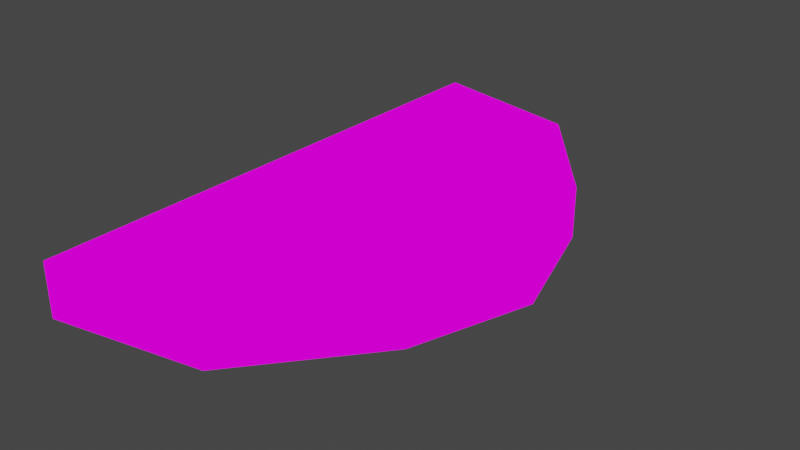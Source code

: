 # Source: buta.blend  (saved by Blender 2.80.75; exported with 4.5.12 LTS)
import bpy
from mathutils import Matrix  # noqa: F401  (used for matrix-valued properties, if any)

bpy.ops.wm.read_factory_settings(use_empty=True)
scene = bpy.context.scene
scene.name = 'Scene'

# ---- collections
col_collection = bpy.data.collections.new('Collection'); scene.collection.children.link(col_collection)

# ---- images (referenced by path relative to the original .blend; pixels are not part of the script)
import os
ASSET_DIR = os.environ.get("B2B_ASSET_DIR", "")  # directory of the original .blend (textures are referenced by path, not embedded)
HERE = os.path.dirname(os.path.abspath(__file__))  # packed textures are extracted next to this script under _unpacked/

def load_image(name, relpath, width, height, colorspace="sRGB"):
    """Load a texture the original file referenced (path relative to the .blend, or extracted next to this script)."""
    p = next((c for c in (os.path.join(HERE, relpath), os.path.join(ASSET_DIR, relpath)) if relpath and os.path.exists(c)), "")
    if p:
        img = bpy.data.images.load(p, check_existing=True)
        img.name = name
    else:  # same state as the original file: an image datablock whose file is absent (Cycles renders it pink)
        img = bpy.data.images.new(name, width, height)
        img.source = "FILE"
        img.filepath = "//" + (relpath or name)
    img.colorspace_settings.name = colorspace
    return img
img_buta_png = load_image('buta.png', 'buta.png', 1024, 1024, 'sRGB')

# ---- materials (node trees are filled in below, after node groups)
mat_buta = bpy.data.materials.new('buta')
mat_buta.use_transparent_shadow = False

# ---- material node trees
mat_buta.use_nodes = True; mat_buta.node_tree.nodes.clear()
_N = mat_buta.node_tree.nodes; _L = mat_buta.node_tree.links
n0 = _N.new('ShaderNodeOutputMaterial'); n0.name = 'Material Output'; n0.location = (300, 300)
n1 = _N.new('ShaderNodeEmission'); n1.name = 'Emission'; n1.location = (10, 300)
n2 = _N.new('ShaderNodeTexImage'); n2.name = 'Image Texture'; n2.location = (-280, 260)
n2.image = img_buta_png
_L.new(n1.outputs[0], n0.inputs[0])
_L.new(n2.outputs[0], n1.inputs[0])
n0.is_active_output = True

# ---- world
world_world = bpy.data.worlds.new('World'); scene.world = world_world
world_world.use_nodes = True; world_world.node_tree.nodes.clear()
_N = world_world.node_tree.nodes; _L = world_world.node_tree.links
n0 = _N.new('ShaderNodeOutputWorld'); n0.name = 'World Output'; n0.location = (300, 300)
n1 = _N.new('ShaderNodeBackground'); n1.name = 'Background'; n1.location = (10, 300)
n1.inputs[0].default_value = (0.05088, 0.05088, 0.05088, 1.0)
_L.new(n1.outputs[0], n0.inputs[0])
n0.is_active_output = True
world_world.color = (0.05088, 0.05088, 0.05088)
world_world.use_sun_shadow = False
world_world.sun_shadow_jitter_overblur = 0.0

# ---- meshes
me_cube_001 = bpy.data.meshes.new('Cube.001')
me_cube_001.from_pydata([(-0.6449, -1.0, -0.8433), (-0.6449, -1.0, 0.8433), (-0.6449, 1.0, -0.8433), (-0.6449, 1.0, 0.8433), (-0.07434, -0.9016, -0.7604), (-0.07434, -0.9016, 0.7604), (-0.07434, 0.9016, -0.7604), (-0.07434, 0.9016, 0.7604), (-0.6449, 0.0, -0.8433), (-0.6449, 0.0, 0.8433), (0.4231, 0.0, -0.8433), (0.4231, 0.0, 0.8433), (-0.6449, -0.5, -0.8433), (0.2853, -0.4508, 0.8018), (-0.6449, -0.5, 0.8433), (0.2853, -0.4508, -0.8018), (-0.6449, 0.5, 0.8433), (0.2853, 0.4508, -0.8018), (-0.6449, 0.5, -0.8433), (0.2853, 0.4508, 0.8018)], [], [(18, 16, 3, 2), (2, 3, 7, 6), (15, 13, 5, 4), (4, 5, 1, 0), (12, 15, 4, 0), (13, 14, 1, 5), (19, 16, 9, 11), (18, 17, 10, 8), (17, 19, 11, 10), (12, 14, 9, 8), (0, 1, 14, 12), (11, 9, 14, 13), (8, 10, 15, 12), (10, 11, 13, 15), (6, 7, 19, 17), (2, 6, 17, 18), (7, 3, 16, 19), (8, 9, 16, 18)])
_uv = me_cube_001.uv_layers.new(name='UVMap')
_uv.uv.foreach_set('vector', [0.3237, 0.5947, 0.3237, 0.5947, 0.4157, 0.7625, 0.4157, 0.7625, 0.4157, 0.7625, 0.4157, 0.7625, 0.6059, 0.6153, 0.6059, 0.6153, 0.4884, 0.08939, 0.4884, 0.08939, 0.2741, 0.01008, 0.2741, 0.01008, 0.2741, 0.01008, 0.2741, 0.01008, 0.04766, 0.09128, 0.04766, 0.09128, 0.1397, 0.2591, 0.4884, 0.08939, 0.2741, 0.01008, 0.04766, 0.09128, 0.4884, 0.08939, 0.1397, 0.2591, 0.04766, 0.09128, 0.2741, 0.01008, 0.6543, 0.392, 0.3237, 0.5947, 0.2317, 0.4269, 0.6217, 0.2131, 0.3237, 0.5947, 0.6543, 0.392, 0.6217, 0.2131, 0.2317, 0.4269, 0.6543, 0.392, 0.6543, 0.392, 0.6217, 0.2131, 0.6217, 0.2131, 0.1397, 0.2591, 0.1397, 0.2591, 0.2317, 0.4269, 0.2317, 0.4269, 0.04766, 0.09128, 0.04766, 0.09128, 0.1397, 0.2591, 0.1397, 0.2591, 0.6217, 0.2131, 0.2317, 0.4269, 0.1397, 0.2591, 0.4884, 0.08939, 0.2317, 0.4269, 0.6217, 0.2131, 0.4884, 0.08939, 0.1397, 0.2591, 0.6217, 0.2131, 0.6217, 0.2131, 0.4884, 0.08939, 0.4884, 0.08939, 0.6059, 0.6153, 0.6059, 0.6153, 0.6543, 0.392, 0.6543, 0.392, 0.4157, 0.7625, 0.6059, 0.6153, 0.6543, 0.392, 0.3237, 0.5947, 0.6059, 0.6153, 0.4157, 0.7625, 0.3237, 0.5947, 0.6543, 0.392, 0.2317, 0.4269, 0.2317, 0.4269, 0.3237, 0.5947, 0.3237, 0.5947])
me_cube_001.materials.append(mat_buta)
me_cube_001.use_remesh_preserve_volume = False
me_cube_001.use_remesh_preserve_attributes = False
me_cube_001.use_mirror_vertex_groups = False
me_cube_001.update()

# ---- objects
ob_cube = bpy.data.objects.new('Cube', me_cube_001)

# ---- transforms, parenting, visibility, modifiers, constraints
ob_cube.location = (0.0, 0.0, 0.0)
ob_cube.scale = (1.0, 1.0, 0.1186)
ob_cube.lineart.crease_threshold = 0.0

# ---- collection membership
col_collection.objects.link(ob_cube)

# ---- scene / render settings (as saved in the file)
scene.frame_start = 1; scene.frame_end = 250; scene.frame_set(1)
scene.render.engine = 'BLENDER_EEVEE_NEXT'
scene.cycles.use_denoising = False
scene.cycles.samples = 128
scene.cycles.sampling_pattern = 'TABULATED_SOBOL'
scene.cycles.use_adaptive_sampling = False
scene.cycles.use_light_tree = False
scene.view_settings.view_transform = 'Filmic'
bpy.context.view_layer.update()

# ---- added for rendering (the .blend has no active camera): camera
cam_auto = bpy.data.cameras.new('AutoCamera')
cam_auto.lens = 50.0
cam_auto.sensor_width = 36.0
cam_auto.clip_end = 1000.0
ob_auto_camera = bpy.data.objects.new('AutoCamera', cam_auto)
scene.collection.objects.link(ob_auto_camera)
ob_auto_camera.location = (1.99503, -2.52709, 1.68473)
ob_auto_camera.rotation_euler = (1.09748, -7.21219e-08, 0.694738)
scene.camera = ob_auto_camera
bpy.context.view_layer.update()
